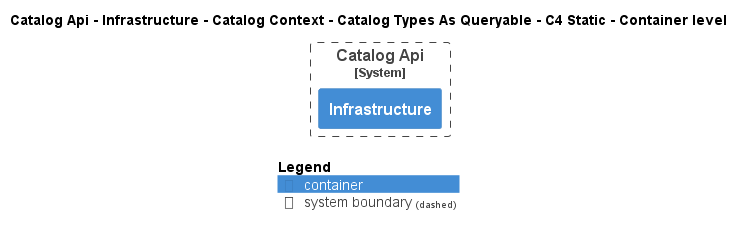

The diagram above was rendered by PlantUML. Its source (embedded in the PNG):
@startuml
!pragma layout smetana
!include ..\..\..\..\..\..\..\..\.c4s\C4_Container.puml

AddElementTag("state:new", $bgColor=green, $fontColor=#ffffff, $borderColor=green, $shadowing="False")
AddElementTag("state:changed", $bgColor=orange, $fontColor=#ffffff, $borderColor=orange, $shadowing="False")
AddElementTag("state:removed", $bgColor=red, $fontColor=#ffffff, $borderColor=red, $shadowing="False")

AddRelTag("state:new", $textColor=green, $lineColor=green)
AddRelTag("state:changed", $textColor=orange, $lineColor=orange)
AddRelTag("state:removed", $textColor=red, $lineColor=red)

SHOW_PERSON_PORTRAIT()
LAYOUT_TOP_DOWN()

skinparam linetype polyline

title Catalog Api - Infrastructure - Catalog Context - Catalog Types As Queryable - C4 Static - Container level


System_Boundary(dotnet.eShop.Architecture.SoftwareSystems.CatalogApi, "Catalog Api") {
    Container(dotnet.eShop.Architecture.SoftwareSystems.CatalogApi.Containers.Infrastructure, "Infrastructure", "", "")
}



SHOW_LEGEND()
@enduml